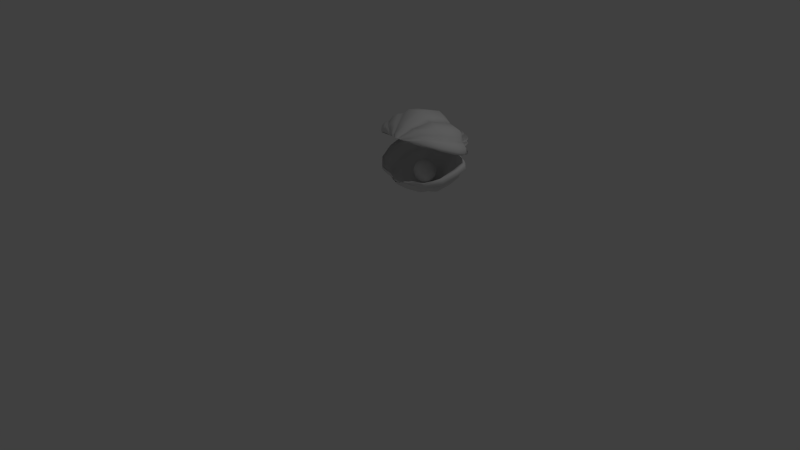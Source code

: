 # Source: clam.blend  (saved by Blender 2.72.0; exported with 4.5.12 LTS)
import bpy
from mathutils import Matrix  # noqa: F401  (used for matrix-valued properties, if any)

bpy.ops.wm.read_factory_settings(use_empty=True)
scene = bpy.context.scene
scene.name = 'Scene'

# ---- collections
col_collection_1 = bpy.data.collections.new('Collection 1'); scene.collection.children.link(col_collection_1)

# ---- world
world_world = bpy.data.worlds.new('World'); scene.world = world_world
world_world.color = (0.05088, 0.05088, 0.05088)
world_world.use_sun_shadow = False
world_world.sun_shadow_jitter_overblur = 0.0
world_world.cycles.sampling_method = 'MANUAL'
world_world.cycles.sample_map_resolution = 256

# ---- cameras
cam_camera = bpy.data.cameras.new('Camera')
cam_camera.clip_end = 100.0
cam_camera.lens = 35.0
cam_camera.sensor_width = 32.0
cam_camera.sensor_height = 18.0
cam_camera.ortho_scale = 7.314
cam_camera.dof.focus_distance = 0.0
cam_camera.dof.aperture_fstop = 128.0

# ---- lights
light_lamp = bpy.data.lights.new('Lamp', 'POINT')
light_lamp.transmission_factor = 0.0
light_lamp.cutoff_distance = 30.0
light_lamp.energy = 100.0
light_lamp.shadow_buffer_clip_start = 1.001
light_lamp.shadow_soft_size = 0.1
light_lamp.shadow_maximum_resolution = 0.006
light_lamp.use_absolute_resolution = True
light_lamp.cycles.use_multiple_importance_sampling = False

# ---- meshes
me_sphere = bpy.data.meshes.new('Sphere')
me_sphere.from_pydata([(0.03674, 0.3111, 0.06105), (0.06488, 0.3105, 0.05251), (0.09081, 0.3099, 0.03865), (0.1135, 0.3094, 0.01999), (0.1322, 0.309, -0.002736), (0.1461, 0.3087, -0.02867), (0.1546, 0.3086, -0.05681), (0.1575, 0.3085, -0.08607), (0.1546, 0.3086, -0.1153), (0.1461, 0.3087, -0.1435), (0.1322, 0.309, -0.1694), (0.1135, 0.3094, -0.1921), (0.09081, 0.3099, -0.2108), (0.06488, 0.3105, -0.2247), (0.03674, 0.3111, -0.2332), (0.03606, 0.3054, 0.06105), (0.06354, 0.2993, 0.05251), (0.08887, 0.2937, 0.03865), (0.1111, 0.2888, 0.01999), (0.1293, 0.2848, -0.002736), (0.1428, 0.2818, -0.02867), (0.1512, 0.2799, -0.05681), (0.154, 0.2793, -0.08607), (0.1512, 0.2799, -0.1153), (0.1428, 0.2818, -0.1435), (0.1293, 0.2848, -0.1694), (0.1111, 0.2888, -0.1921), (0.08887, 0.2937, -0.2108), (0.06354, 0.2993, -0.2247), (0.03606, 0.3054, -0.2332), (0.03427, 0.2999, 0.06105), (0.06004, 0.2886, 0.05251), (0.08379, 0.2782, 0.03865), (0.1046, 0.269, 0.01999), (0.1217, 0.2615, -0.002736), (0.1344, 0.2559, -0.02867), (0.1422, 0.2525, -0.05681), (0.1448, 0.2513, -0.08607), (0.1422, 0.2525, -0.1153), (0.1344, 0.2559, -0.1435), (0.1217, 0.2615, -0.1694), (0.1046, 0.269, -0.1921), (0.08379, 0.2782, -0.2108), (0.06004, 0.2886, -0.2247), (0.03427, 0.2999, -0.2332), (0.03146, 0.2949, 0.06105), (0.05453, 0.2788, 0.05251), (0.07578, 0.2639, 0.03865), (0.09441, 0.2509, 0.01999), (0.1097, 0.2402, -0.002736), (0.1211, 0.2323, -0.02867), (0.1281, 0.2274, -0.05681), (0.1304, 0.2257, -0.08607), (0.1281, 0.2274, -0.1153), (0.1211, 0.2323, -0.1435), (0.1097, 0.2402, -0.1694), (0.09441, 0.2509, -0.1921), (0.07578, 0.2639, -0.2108), (0.05453, 0.2788, -0.2247), (0.03146, 0.2949, -0.2332), (0.02773, 0.2906, 0.06105), (0.0472, 0.2702, 0.05251), (0.06515, 0.2515, 0.03865), (0.08088, 0.2351, 0.01999), (0.09379, 0.2216, -0.002736), (0.1034, 0.2116, -0.02867), (0.1093, 0.2055, -0.05681), (0.1113, 0.2034, -0.08607), (0.1093, 0.2055, -0.1153), (0.1034, 0.2116, -0.1435), (0.09379, 0.2216, -0.1694), (0.08088, 0.2351, -0.1921), (0.06515, 0.2515, -0.2108), (0.0472, 0.2702, -0.2247), (0.02773, 0.2906, -0.2332), (0.02322, 0.287, 0.06105), (0.03835, 0.2633, 0.05251), (0.0523, 0.2414, 0.03865), (0.06453, 0.2223, 0.01999), (0.07456, 0.2065, -0.002736), (0.08202, 0.1948, -0.02867), (0.08661, 0.1876, -0.05681), (0.08816, 0.1852, -0.08607), (0.08661, 0.1876, -0.1153), (0.08202, 0.1948, -0.1435), (0.07456, 0.2065, -0.1694), (0.06453, 0.2223, -0.1921), (0.0523, 0.2414, -0.2108), (0.03835, 0.2633, -0.2247), (0.02322, 0.287, -0.2332), (0.0181, 0.2844, 0.06105), (0.02832, 0.2582, 0.05251), (0.03773, 0.234, 0.03865), (0.04598, 0.2128, 0.01999), (0.05275, 0.1955, -0.002736), (0.05778, 0.1825, -0.02867), (0.06088, 0.1746, -0.05681), (0.06193, 0.1719, -0.08607), (0.06088, 0.1746, -0.1153), (0.05778, 0.1825, -0.1435), (0.05275, 0.1955, -0.1694), (0.04598, 0.2128, -0.1921), (0.03773, 0.234, -0.2108), (0.02832, 0.2582, -0.2247), (0.0181, 0.2844, -0.2332), (0.01258, 0.2829, 0.06105), (0.01748, 0.2552, 0.05251), (0.02199, 0.2296, 0.03865), (0.02595, 0.2072, 0.01999), (0.0292, 0.1889, -0.002736), (0.03162, 0.1752, -0.02867), (0.03311, 0.1668, -0.05681), (0.03361, 0.164, -0.08607), (0.03311, 0.1668, -0.1153), (0.03162, 0.1752, -0.1435), (0.0292, 0.1889, -0.1694), (0.02595, 0.2072, -0.1921), (0.02199, 0.2296, -0.2108), (0.01748, 0.2552, -0.2247), (0.01258, 0.2829, -0.2332), (0.006854, 0.2824, 0.06105), (0.006255, 0.2543, 0.05251), (0.005703, 0.2284, 0.03865), (0.005219, 0.2056, 0.01999), (0.004821, 0.187, -0.002736), (0.004526, 0.1731, -0.02867), (0.004344, 0.1646, -0.05681), (0.004283, 0.1617, -0.08607), (0.004344, 0.1646, -0.1153), (0.004526, 0.1731, -0.1435), (0.004821, 0.187, -0.1694), (0.005219, 0.2056, -0.1921), (0.005703, 0.2284, -0.2108), (0.006255, 0.2543, -0.2247), (0.006854, 0.2824, -0.2332), (0.001157, 0.2831, 0.06105), (-0.00492, 0.2556, 0.05251), (-0.01052, 0.2303, 0.03865), (-0.01543, 0.2081, 0.01999), (-0.01946, 0.1899, -0.002736), (-0.02245, 0.1764, -0.02867), (-0.0243, 0.168, -0.05681), (-0.02492, 0.1652, -0.08607), (-0.0243, 0.168, -0.1153), (-0.02245, 0.1764, -0.1435), (-0.01946, 0.1899, -0.1694), (-0.01543, 0.2081, -0.1921), (-0.01052, 0.2303, -0.2108), (-0.00492, 0.2556, -0.2247), (0.001157, 0.2831, -0.2332), (-0.004297, 0.2849, 0.06105), (-0.01562, 0.2591, 0.05251), (-0.02605, 0.2354, 0.03865), (-0.0352, 0.2146, 0.01999), (-0.0427, 0.1975, -0.002736), (-0.04828, 0.1848, -0.02867), (-0.05172, 0.177, -0.05681), (-0.05288, 0.1744, -0.08607), (-0.05172, 0.177, -0.1153), (-0.04828, 0.1848, -0.1435), (-0.0427, 0.1975, -0.1694), (-0.0352, 0.2146, -0.1921), (-0.02605, 0.2354, -0.2108), (-0.01562, 0.2591, -0.2247), (-0.004297, 0.2849, -0.2332), (-0.009299, 0.2877, 0.06105), (-0.02543, 0.2646, 0.05251), (-0.0403, 0.2434, 0.03865), (-0.05333, 0.2248, 0.01999), (-0.06402, 0.2095, -0.002736), (-0.07197, 0.1981, -0.02867), (-0.07686, 0.1911, -0.05681), (-0.07851, 0.1888, -0.08607), (-0.07686, 0.1911, -0.1153), (-0.07197, 0.1981, -0.1435), (-0.06402, 0.2095, -0.1694), (-0.05333, 0.2248, -0.1921), (-0.0403, 0.2434, -0.2108), (-0.02543, 0.2646, -0.2247), (-0.009299, 0.2877, -0.2332), (-0.01366, 0.2914, 0.06105), (-0.03398, 0.272, 0.05251), (-0.0527, 0.254, 0.03865), (-0.06912, 0.2383, 0.01999), (-0.08259, 0.2254, -0.002736), (-0.0926, 0.2158, -0.02867), (-0.09877, 0.2099, -0.05681), (-0.1008, 0.2079, -0.08607), (-0.09877, 0.2099, -0.1153), (-0.0926, 0.2158, -0.1435), (-0.08259, 0.2254, -0.1694), (-0.06912, 0.2383, -0.1921), (-0.0527, 0.254, -0.2108), (-0.03398, 0.272, -0.2247), (-0.01366, 0.2914, -0.2332), (-0.0172, 0.2959, 0.06105), (-0.04093, 0.2808, 0.05251), (-0.0628, 0.2669, 0.03865), (-0.08197, 0.2546, 0.01999), (-0.0977, 0.2446, -0.002736), (-0.1094, 0.2372, -0.02867), (-0.1166, 0.2326, -0.05681), (-0.119, 0.231, -0.08607), (-0.1166, 0.2326, -0.1153), (-0.1094, 0.2372, -0.1435), (-0.0977, 0.2446, -0.1694), (-0.08197, 0.2546, -0.1921), (-0.0628, 0.2669, -0.2108), (-0.04093, 0.2808, -0.2247), (-0.0172, 0.2959, -0.2332), (-0.0198, 0.3011, 0.06105), (-0.04602, 0.2908, 0.05251), (-0.07019, 0.2814, 0.03865), (-0.09138, 0.2732, 0.01999), (-0.1088, 0.2664, -0.002736), (-0.1217, 0.2614, -0.02867), (-0.1296, 0.2583, -0.05681), (-0.1323, 0.2572, -0.08607), (-0.1296, 0.2583, -0.1153), (-0.1217, 0.2614, -0.1435), (-0.1088, 0.2664, -0.1694), (-0.09138, 0.2732, -0.1921), (-0.07019, 0.2814, -0.2108), (-0.04602, 0.2908, -0.2247), (-0.0198, 0.3011, -0.2332), (-0.02135, 0.3066, 0.06105), (-0.04906, 0.3017, 0.05251), (-0.0746, 0.2972, 0.03865), (-0.09699, 0.2932, 0.01999), (-0.1154, 0.29, -0.002736), (-0.129, 0.2875, -0.02867), (-0.1374, 0.2861, -0.05681), (-0.1403, 0.2856, -0.08607), (-0.1374, 0.2861, -0.1153), (-0.129, 0.2875, -0.1435), (-0.1154, 0.29, -0.1694), (-0.09699, 0.2932, -0.1921), (-0.0746, 0.2972, -0.2108), (-0.04906, 0.3017, -0.2247), (-0.02135, 0.3066, -0.2332), (-0.02179, 0.3123, 0.06105), (-0.04993, 0.3129, 0.05251), (-0.07586, 0.3135, 0.03865), (-0.09859, 0.3139, 0.01999), (-0.1172, 0.3143, -0.002736), (-0.1311, 0.3146, -0.02867), (-0.1396, 0.3148, -0.05681), (-0.1425, 0.3149, -0.08607), (-0.1396, 0.3148, -0.1153), (-0.1311, 0.3146, -0.1435), (-0.1172, 0.3143, -0.1694), (-0.09859, 0.3139, -0.1921), (-0.07586, 0.3135, -0.2108), (-0.04993, 0.3129, -0.2247), (-0.02179, 0.3123, -0.2332), (-0.0211, 0.318, 0.06105), (-0.04858, 0.3241, 0.05251), (-0.07391, 0.3297, 0.03865), (-0.09611, 0.3346, 0.01999), (-0.1143, 0.3386, -0.002736), (-0.1279, 0.3416, -0.02867), (-0.1362, 0.3434, -0.05681), (-0.139, 0.3441, -0.08607), (-0.1362, 0.3434, -0.1153), (-0.1279, 0.3416, -0.1435), (-0.1143, 0.3386, -0.1694), (-0.09611, 0.3346, -0.1921), (-0.07391, 0.3297, -0.2108), (-0.04858, 0.3241, -0.2247), (-0.0211, 0.318, -0.2332), (-0.01932, 0.3235, 0.06105), (-0.04509, 0.3348, 0.05251), (-0.06884, 0.3452, 0.03865), (-0.08965, 0.3543, 0.01999), (-0.1067, 0.3619, -0.002736), (-0.1194, 0.3674, -0.02867), (-0.1272, 0.3709, -0.05681), (-0.1299, 0.372, -0.08607), (-0.1272, 0.3709, -0.1153), (-0.1194, 0.3674, -0.1435), (-0.1067, 0.3619, -0.1694), (-0.08965, 0.3543, -0.1921), (-0.06884, 0.3452, -0.2108), (-0.04509, 0.3348, -0.2247), (-0.01932, 0.3235, -0.2332), (-0.01651, 0.3285, 0.06105), (-0.03957, 0.3446, 0.05251), (-0.06083, 0.3594, 0.03865), (-0.07946, 0.3725, 0.01999), (-0.09475, 0.3832, -0.002736), (-0.1061, 0.3911, -0.02867), (-0.1131, 0.396, -0.05681), (-0.1155, 0.3977, -0.08607), (-0.1131, 0.396, -0.1153), (-0.1061, 0.3911, -0.1435), (-0.09475, 0.3832, -0.1694), (-0.07946, 0.3725, -0.1921), (-0.06083, 0.3594, -0.2108), (-0.03957, 0.3446, -0.2247), (-0.01651, 0.3285, -0.2332), (-0.01277, 0.3328, 0.06105), (-0.03225, 0.3531, 0.05251), (-0.05019, 0.3719, 0.03865), (-0.06593, 0.3883, 0.01999), (-0.07884, 0.4017, -0.002736), (-0.08843, 0.4117, -0.02867), (-0.09434, 0.4179, -0.05681), (-0.09633, 0.42, -0.08607), (-0.09434, 0.4179, -0.1153), (-0.08843, 0.4117, -0.1435), (-0.07884, 0.4017, -0.1694), (-0.06593, 0.3883, -0.1921), (-0.05019, 0.3719, -0.2108), (-0.03225, 0.3531, -0.2247), (-0.01277, 0.3328, -0.2332), (-0.008262, 0.3364, 0.06105), (-0.0234, 0.3601, 0.05251), (-0.03735, 0.3819, 0.03865), (-0.04957, 0.4011, 0.01999), (-0.05961, 0.4168, -0.002736), (-0.06706, 0.4285, -0.02867), (-0.07165, 0.4357, -0.05681), (-0.0732, 0.4381, -0.08607), (-0.07165, 0.4357, -0.1153), (-0.06706, 0.4285, -0.1435), (-0.05961, 0.4168, -0.1694), (-0.04957, 0.4011, -0.1921), (-0.03735, 0.3819, -0.2108), (-0.0234, 0.3601, -0.2247), (-0.008262, 0.3364, -0.2332), (0.007477, 0.3117, -0.2361), (-0.003146, 0.339, 0.06105), (-0.01336, 0.3652, 0.05251), (-0.02277, 0.3893, 0.03865), (-0.03103, 0.4105, 0.01999), (-0.0378, 0.4279, -0.002736), (-0.04283, 0.4408, -0.02867), (-0.04593, 0.4488, -0.05681), (-0.04697, 0.4515, -0.08607), (-0.04593, 0.4488, -0.1153), (-0.04283, 0.4408, -0.1435), (-0.0378, 0.4279, -0.1694), (-0.03103, 0.4105, -0.1921), (-0.02277, 0.3893, -0.2108), (-0.01336, 0.3652, -0.2247), (-0.003146, 0.339, -0.2332), (0.00238, 0.3405, 0.06105), (-0.002522, 0.3682, 0.05251), (-0.00704, 0.3937, 0.03865), (-0.011, 0.4161, 0.01999), (-0.01425, 0.4345, -0.002736), (-0.01666, 0.4481, -0.02867), (-0.01815, 0.4566, -0.05681), (-0.01865, 0.4594, -0.08607), (-0.01815, 0.4566, -0.1153), (-0.01666, 0.4481, -0.1435), (-0.01425, 0.4345, -0.1694), (-0.011, 0.4161, -0.1921), (-0.00704, 0.3937, -0.2108), (-0.002522, 0.3682, -0.2247), (0.00238, 0.3405, -0.2332), (0.008101, 0.3409, 0.06105), (0.0087, 0.3691, 0.05251), (0.009252, 0.395, 0.03865), (0.009736, 0.4177, 0.01999), (0.01013, 0.4364, -0.002736), (0.01043, 0.4502, -0.02867), (0.01061, 0.4588, -0.05681), (0.01067, 0.4616, -0.08607), (0.01061, 0.4588, -0.1153), (0.01043, 0.4502, -0.1435), (0.01013, 0.4364, -0.1694), (0.009736, 0.4177, -0.1921), (0.009252, 0.395, -0.2108), (0.0087, 0.3691, -0.2247), (0.008101, 0.3409, -0.2332), (0.0138, 0.3403, 0.06105), (0.01988, 0.3677, 0.05251), (0.02548, 0.3931, 0.03865), (0.03039, 0.4152, 0.01999), (0.03441, 0.4335, -0.002736), (0.03741, 0.447, -0.02867), (0.03925, 0.4553, -0.05681), (0.03987, 0.4581, -0.08607), (0.03925, 0.4553, -0.1153), (0.03741, 0.447, -0.1435), (0.03441, 0.4335, -0.1694), (0.03039, 0.4152, -0.1921), (0.02548, 0.3931, -0.2108), (0.01988, 0.3677, -0.2247), (0.0138, 0.3403, -0.2332), (0.01925, 0.3385, 0.06105), (0.03057, 0.3642, 0.05251), (0.04101, 0.388, 0.03865), (0.05015, 0.4088, 0.01999), (0.05766, 0.4259, -0.002736), (0.06324, 0.4386, -0.02867), (0.06667, 0.4464, -0.05681), (0.06783, 0.449, -0.08607), (0.06667, 0.4464, -0.1153), (0.06324, 0.4386, -0.1435), (0.05766, 0.4259, -0.1694), (0.05015, 0.4088, -0.1921), (0.04101, 0.388, -0.2108), (0.03057, 0.3642, -0.2247), (0.01925, 0.3385, -0.2332), (0.02425, 0.3357, 0.06105), (0.04038, 0.3587, 0.05251), (0.05525, 0.38, 0.03865), (0.06828, 0.3986, 0.01999), (0.07898, 0.4139, -0.002736), (0.08692, 0.4252, -0.02867), (0.09182, 0.4322, -0.05681), (0.09347, 0.4346, -0.08607), (0.09182, 0.4322, -0.1153), (0.08692, 0.4252, -0.1435), (0.07898, 0.4139, -0.1694), (0.06828, 0.3986, -0.1921), (0.05525, 0.38, -0.2108), (0.04038, 0.3587, -0.2247), (0.02425, 0.3357, -0.2332), (0.02861, 0.3319, 0.06105), (0.04893, 0.3514, 0.05251), (0.06766, 0.3693, 0.03865), (0.08407, 0.3851, 0.01999), (0.09755, 0.398, -0.002736), (0.1076, 0.4076, -0.02867), (0.1137, 0.4135, -0.05681), (0.1158, 0.4155, -0.08607), (0.1137, 0.4135, -0.1153), (0.1076, 0.4076, -0.1435), (0.09755, 0.398, -0.1694), (0.08407, 0.3851, -0.1921), (0.06766, 0.3693, -0.2108), (0.04893, 0.3514, -0.2247), (0.02861, 0.3319, -0.2332), (0.03216, 0.3274, 0.06105), (0.05588, 0.3425, 0.05251), (0.07775, 0.3565, 0.03865), (0.09692, 0.3687, 0.01999), (0.1127, 0.3787, -0.002736), (0.1243, 0.3862, -0.02867), (0.1315, 0.3908, -0.05681), (0.134, 0.3923, -0.08607), (0.1315, 0.3908, -0.1153), (0.1243, 0.3862, -0.1435), (0.1127, 0.3787, -0.1694), (0.09692, 0.3687, -0.1921), (0.07775, 0.3565, -0.2108), (0.05588, 0.3426, -0.2247), (0.03216, 0.3274, -0.2332), (0.007477, 0.3117, 0.06393), (0.03475, 0.3223, 0.06105), (0.06098, 0.3325, 0.05251), (0.08515, 0.3419, 0.03865), (0.1063, 0.3502, 0.01999), (0.1237, 0.3569, -0.002736), (0.1366, 0.362, -0.02867), (0.1446, 0.3651, -0.05681), (0.1473, 0.3661, -0.08607), (0.1446, 0.3651, -0.1153), (0.1366, 0.362, -0.1435), (0.1237, 0.3569, -0.1694), (0.1063, 0.3502, -0.1921), (0.08515, 0.3419, -0.2108), (0.06098, 0.3325, -0.2247), (0.03475, 0.3223, -0.2332), (0.0363, 0.3168, 0.06105), (0.06402, 0.3217, 0.05251), (0.08956, 0.3262, 0.03865), (0.1119, 0.3302, 0.01999), (0.1303, 0.3334, -0.002736), (0.144, 0.3358, -0.02867), (0.1524, 0.3373, -0.05681), (0.1552, 0.3378, -0.08607), (0.1524, 0.3373, -0.1153), (0.144, 0.3358, -0.1435), (0.1303, 0.3334, -0.1694), (0.1119, 0.3302, -0.1921), (0.08956, 0.3262, -0.2108), (0.06402, 0.3217, -0.2247), (0.0363, 0.3168, -0.2332)], [], [(10, 9, 24, 25), (8, 7, 22, 23), (6, 5, 20, 21), (4, 3, 18, 19), (2, 1, 16, 17), (13, 12, 27, 28), (11, 10, 25, 26), (9, 8, 23, 24), (7, 6, 21, 22), (5, 4, 19, 20), (3, 2, 17, 18), (14, 13, 28, 29), (1, 0, 15, 16), (12, 11, 26, 27), (20, 19, 34, 35), (18, 17, 32, 33), (29, 28, 43, 44), (16, 15, 30, 31), (27, 26, 41, 42), (25, 24, 39, 40), (23, 22, 37, 38), (21, 20, 35, 36), (19, 18, 33, 34), (17, 16, 31, 32), (28, 27, 42, 43), (26, 25, 40, 41), (24, 23, 38, 39), (22, 21, 36, 37), (35, 34, 49, 50), (33, 32, 47, 48), (44, 43, 58, 59), (31, 30, 45, 46), (42, 41, 56, 57), (40, 39, 54, 55), (38, 37, 52, 53), (36, 35, 50, 51), (34, 33, 48, 49), (32, 31, 46, 47), (43, 42, 57, 58), (41, 40, 55, 56), (39, 38, 53, 54), (37, 36, 51, 52), (50, 49, 64, 65), (48, 47, 62, 63), (59, 58, 73, 74), (46, 45, 60, 61), (57, 56, 71, 72), (55, 54, 69, 70), (53, 52, 67, 68), (51, 50, 65, 66), (49, 48, 63, 64), (47, 46, 61, 62), (58, 57, 72, 73), (56, 55, 70, 71), (54, 53, 68, 69), (52, 51, 66, 67), (65, 64, 79, 80), (63, 62, 77, 78), (74, 73, 88, 89), (61, 60, 75, 76), (72, 71, 86, 87), (70, 69, 84, 85), (68, 67, 82, 83), (66, 65, 80, 81), (64, 63, 78, 79), (62, 61, 76, 77), (73, 72, 87, 88), (71, 70, 85, 86), (69, 68, 83, 84), (67, 66, 81, 82), (80, 79, 94, 95), (78, 77, 92, 93), (89, 88, 103, 104), (76, 75, 90, 91), (87, 86, 101, 102), (85, 84, 99, 100), (83, 82, 97, 98), (81, 80, 95, 96), (79, 78, 93, 94), (77, 76, 91, 92), (88, 87, 102, 103), (86, 85, 100, 101), (84, 83, 98, 99), (82, 81, 96, 97), (95, 94, 109, 110), (93, 92, 107, 108), (104, 103, 118, 119), (91, 90, 105, 106), (102, 101, 116, 117), (100, 99, 114, 115), (98, 97, 112, 113), (96, 95, 110, 111), (94, 93, 108, 109), (92, 91, 106, 107), (103, 102, 117, 118), (101, 100, 115, 116), (99, 98, 113, 114), (97, 96, 111, 112), (110, 109, 124, 125), (108, 107, 122, 123), (119, 118, 133, 134), (106, 105, 120, 121), (117, 116, 131, 132), (115, 114, 129, 130), (113, 112, 127, 128), (111, 110, 125, 126), (109, 108, 123, 124), (107, 106, 121, 122), (118, 117, 132, 133), (116, 115, 130, 131), (114, 113, 128, 129), (112, 111, 126, 127), (125, 124, 139, 140), (123, 122, 137, 138), (134, 133, 148, 149), (121, 120, 135, 136), (132, 131, 146, 147), (130, 129, 144, 145), (128, 127, 142, 143), (126, 125, 140, 141), (124, 123, 138, 139), (122, 121, 136, 137), (133, 132, 147, 148), (131, 130, 145, 146), (129, 128, 143, 144), (127, 126, 141, 142), (140, 139, 154, 155), (138, 137, 152, 153), (149, 148, 163, 164), (136, 135, 150, 151), (147, 146, 161, 162), (145, 144, 159, 160), (143, 142, 157, 158), (141, 140, 155, 156), (139, 138, 153, 154), (137, 136, 151, 152), (148, 147, 162, 163), (146, 145, 160, 161), (144, 143, 158, 159), (142, 141, 156, 157), (155, 154, 169, 170), (153, 152, 167, 168), (164, 163, 178, 179), (151, 150, 165, 166), (162, 161, 176, 177), (160, 159, 174, 175), (158, 157, 172, 173), (156, 155, 170, 171), (154, 153, 168, 169), (152, 151, 166, 167), (163, 162, 177, 178), (161, 160, 175, 176), (159, 158, 173, 174), (157, 156, 171, 172), (170, 169, 184, 185), (168, 167, 182, 183), (179, 178, 193, 194), (166, 165, 180, 181), (177, 176, 191, 192), (175, 174, 189, 190), (173, 172, 187, 188), (171, 170, 185, 186), (169, 168, 183, 184), (167, 166, 181, 182), (178, 177, 192, 193), (176, 175, 190, 191), (174, 173, 188, 189), (172, 171, 186, 187), (185, 184, 199, 200), (183, 182, 197, 198), (194, 193, 208, 209), (181, 180, 195, 196), (192, 191, 206, 207), (190, 189, 204, 205), (188, 187, 202, 203), (186, 185, 200, 201), (184, 183, 198, 199), (182, 181, 196, 197), (193, 192, 207, 208), (191, 190, 205, 206), (189, 188, 203, 204), (187, 186, 201, 202), (200, 199, 214, 215), (198, 197, 212, 213), (209, 208, 223, 224), (196, 195, 210, 211), (207, 206, 221, 222), (205, 204, 219, 220), (203, 202, 217, 218), (201, 200, 215, 216), (199, 198, 213, 214), (197, 196, 211, 212), (208, 207, 222, 223), (206, 205, 220, 221), (204, 203, 218, 219), (202, 201, 216, 217), (215, 214, 229, 230), (213, 212, 227, 228), (224, 223, 238, 239), (211, 210, 225, 226), (222, 221, 236, 237), (220, 219, 234, 235), (218, 217, 232, 233), (216, 215, 230, 231), (214, 213, 228, 229), (212, 211, 226, 227), (223, 222, 237, 238), (221, 220, 235, 236), (219, 218, 233, 234), (217, 216, 231, 232), (230, 229, 244, 245), (228, 227, 242, 243), (239, 238, 253, 254), (226, 225, 240, 241), (237, 236, 251, 252), (235, 234, 249, 250), (233, 232, 247, 248), (231, 230, 245, 246), (229, 228, 243, 244), (227, 226, 241, 242), (238, 237, 252, 253), (236, 235, 250, 251), (234, 233, 248, 249), (232, 231, 246, 247), (245, 244, 259, 260), (243, 242, 257, 258), (254, 253, 268, 269), (241, 240, 255, 256), (252, 251, 266, 267), (250, 249, 264, 265), (248, 247, 262, 263), (246, 245, 260, 261), (244, 243, 258, 259), (242, 241, 256, 257), (253, 252, 267, 268), (251, 250, 265, 266), (249, 248, 263, 264), (247, 246, 261, 262), (260, 259, 274, 275), (258, 257, 272, 273), (269, 268, 283, 284), (256, 255, 270, 271), (267, 266, 281, 282), (265, 264, 279, 280), (263, 262, 277, 278), (261, 260, 275, 276), (259, 258, 273, 274), (257, 256, 271, 272), (268, 267, 282, 283), (266, 265, 280, 281), (264, 263, 278, 279), (262, 261, 276, 277), (275, 274, 289, 290), (273, 272, 287, 288), (284, 283, 298, 299), (271, 270, 285, 286), (282, 281, 296, 297), (280, 279, 294, 295), (278, 277, 292, 293), (276, 275, 290, 291), (274, 273, 288, 289), (272, 271, 286, 287), (283, 282, 297, 298), (281, 280, 295, 296), (279, 278, 293, 294), (277, 276, 291, 292), (290, 289, 304, 305), (288, 287, 302, 303), (299, 298, 313, 314), (286, 285, 300, 301), (297, 296, 311, 312), (295, 294, 309, 310), (293, 292, 307, 308), (291, 290, 305, 306), (289, 288, 303, 304), (287, 286, 301, 302), (298, 297, 312, 313), (296, 295, 310, 311), (294, 293, 308, 309), (292, 291, 306, 307), (305, 304, 319, 320), (303, 302, 317, 318), (314, 313, 328, 329), (301, 300, 315, 316), (312, 311, 326, 327), (310, 309, 324, 325), (308, 307, 322, 323), (306, 305, 320, 321), (304, 303, 318, 319), (302, 301, 316, 317), (313, 312, 327, 328), (311, 310, 325, 326), (309, 308, 323, 324), (307, 306, 321, 322), (320, 319, 335, 336), (318, 317, 333, 334), (329, 328, 344, 345), (316, 315, 331, 332), (327, 326, 342, 343), (325, 324, 340, 341), (323, 322, 338, 339), (321, 320, 336, 337), (319, 318, 334, 335), (317, 316, 332, 333), (328, 327, 343, 344), (326, 325, 341, 342), (324, 323, 339, 340), (322, 321, 337, 338), (336, 335, 350, 351), (334, 333, 348, 349), (345, 344, 359, 360), (332, 331, 346, 347), (343, 342, 357, 358), (341, 340, 355, 356), (339, 338, 353, 354), (337, 336, 351, 352), (335, 334, 349, 350), (333, 332, 347, 348), (344, 343, 358, 359), (342, 341, 356, 357), (340, 339, 354, 355), (338, 337, 352, 353), (351, 350, 365, 366), (349, 348, 363, 364), (360, 359, 374, 375), (347, 346, 361, 362), (358, 357, 372, 373), (356, 355, 370, 371), (354, 353, 368, 369), (352, 351, 366, 367), (350, 349, 364, 365), (348, 347, 362, 363), (359, 358, 373, 374), (357, 356, 371, 372), (355, 354, 369, 370), (353, 352, 367, 368), (366, 365, 380, 381), (364, 363, 378, 379), (375, 374, 389, 390), (362, 361, 376, 377), (373, 372, 387, 388), (371, 370, 385, 386), (369, 368, 383, 384), (367, 366, 381, 382), (365, 364, 379, 380), (363, 362, 377, 378), (374, 373, 388, 389), (372, 371, 386, 387), (370, 369, 384, 385), (368, 367, 382, 383), (381, 380, 395, 396), (379, 378, 393, 394), (390, 389, 404, 405), (377, 376, 391, 392), (388, 387, 402, 403), (386, 385, 400, 401), (384, 383, 398, 399), (382, 381, 396, 397), (380, 379, 394, 395), (378, 377, 392, 393), (389, 388, 403, 404), (387, 386, 401, 402), (385, 384, 399, 400), (383, 382, 397, 398), (396, 395, 410, 411), (394, 393, 408, 409), (405, 404, 419, 420), (392, 391, 406, 407), (403, 402, 417, 418), (401, 400, 415, 416), (399, 398, 413, 414), (397, 396, 411, 412), (395, 394, 409, 410), (393, 392, 407, 408), (404, 403, 418, 419), (402, 401, 416, 417), (400, 399, 414, 415), (398, 397, 412, 413), (411, 410, 425, 426), (409, 408, 423, 424), (420, 419, 434, 435), (407, 406, 421, 422), (418, 417, 432, 433), (416, 415, 430, 431), (414, 413, 428, 429), (412, 411, 426, 427), (410, 409, 424, 425), (408, 407, 422, 423), (419, 418, 433, 434), (417, 416, 431, 432), (415, 414, 429, 430), (413, 412, 427, 428), (426, 425, 440, 441), (424, 423, 438, 439), (435, 434, 449, 450), (422, 421, 436, 437), (433, 432, 447, 448), (431, 430, 445, 446), (429, 428, 443, 444), (427, 426, 441, 442), (425, 424, 439, 440), (423, 422, 437, 438), (434, 433, 448, 449), (432, 431, 446, 447), (430, 429, 444, 445), (428, 427, 442, 443), (441, 440, 456, 457), (439, 438, 454, 455), (450, 449, 465, 466), (437, 436, 452, 453), (448, 447, 463, 464), (446, 445, 461, 462), (444, 443, 459, 460), (442, 441, 457, 458), (440, 439, 455, 456), (438, 437, 453, 454), (449, 448, 464, 465), (447, 446, 462, 463), (445, 444, 460, 461), (443, 442, 458, 459), (457, 456, 471, 472), (455, 454, 469, 470), (466, 465, 480, 481), (453, 452, 467, 468), (464, 463, 478, 479), (462, 461, 476, 477), (460, 459, 474, 475), (458, 457, 472, 473), (456, 455, 470, 471), (454, 453, 468, 469), (465, 464, 479, 480), (463, 462, 477, 478), (461, 460, 475, 476), (459, 458, 473, 474), (330, 14, 29), (0, 451, 15), (330, 29, 44), (15, 451, 30), (330, 44, 59), (30, 451, 45), (330, 59, 74), (45, 451, 60), (330, 74, 89), (60, 451, 75), (330, 89, 104), (75, 451, 90), (330, 104, 119), (90, 451, 105), (330, 119, 134), (105, 451, 120), (330, 134, 149), (120, 451, 135), (330, 149, 164), (135, 451, 150), (330, 164, 179), (150, 451, 165), (330, 179, 194), (165, 451, 180), (330, 194, 209), (180, 451, 195), (330, 209, 224), (195, 451, 210), (330, 224, 239), (210, 451, 225), (330, 239, 254), (225, 451, 240), (330, 254, 269), (240, 451, 255), (330, 269, 284), (255, 451, 270), (330, 284, 299), (270, 451, 285), (330, 299, 314), (285, 451, 300), (330, 314, 329), (300, 451, 315), (330, 329, 345), (315, 451, 331), (330, 345, 360), (331, 451, 346), (330, 360, 375), (346, 451, 361), (330, 375, 390), (361, 451, 376), (330, 390, 405), (376, 451, 391), (330, 405, 420), (391, 451, 406), (330, 420, 435), (406, 451, 421), (330, 435, 450), (421, 451, 436), (330, 450, 466), (436, 451, 452), (330, 466, 481), (452, 451, 467), (472, 471, 4, 5), (470, 469, 2, 3), (481, 480, 13, 14), (468, 467, 0, 1), (479, 478, 11, 12), (477, 476, 9, 10), (475, 474, 7, 8), (473, 472, 5, 6), (471, 470, 3, 4), (330, 481, 14), (469, 468, 1, 2), (480, 479, 12, 13), (467, 451, 0), (478, 477, 10, 11), (476, 475, 8, 9), (474, 473, 6, 7)])
me_sphere.use_remesh_preserve_volume = False
me_sphere.use_remesh_preserve_attributes = False
me_sphere.use_mirror_vertex_groups = False
me_sphere.update()
me_cube_001 = bpy.data.meshes.new('Cube.001')
me_cube_001.from_pydata([(0.1984, 0.3496, 0.3344), (0.2056, 0.3418, 0.3379), (0.2078, 0.3339, 0.3414), (0.1941, 0.3341, 0.3413), (0.1953, 0.3162, 0.3492), (0.1831, 0.3198, 0.3476), (0.1678, 0.3066, 0.3534), (0.1676, 0.3174, 0.3487), (0.1595, 0.3099, 0.3519), (0.1527, 0.3182, 0.3483), (0.152, 0.2965, 0.3616), (0.1428, 0.3084, 0.3563), (0.1187, 0.2761, 0.3706), (0.1163, 0.2905, 0.3642), (0.06826, 0.2725, 0.3722), (0.08605, 0.2837, 0.3672), (0.06344, 0.2781, 0.3661), (0.06406, 0.2885, 0.3615), (0.04579, 0.268, 0.375), (0.03438, 0.2811, 0.3692), (0.007082, 0.2537, 0.3862), (0.009983, 0.2747, 0.377), (-0.04225, 0.2593, 0.3838), (-0.02442, 0.2767, 0.3761), (-0.0667, 0.2722, 0.3726), (-0.05328, 0.2836, 0.3676), (-0.07893, 0.2777, 0.3702), (-0.07853, 0.2927, 0.3636), (-0.101, 0.2775, 0.3703), (-0.1121, 0.2925, 0.3637), (-0.1423, 0.2858, 0.3631), (-0.1362, 0.2953, 0.359), (-0.1629, 0.3054, 0.3545), (-0.1478, 0.3068, 0.3539), (-0.1673, 0.3083, 0.3532), (-0.159, 0.3164, 0.3497), (-0.1924, 0.3107, 0.3521), (-0.1895, 0.3215, 0.3474), (-0.2145, 0.3271, 0.3449), (-0.199, 0.3285, 0.3424), (-0.2182, 0.341, 0.3388), (-0.2103, 0.3506, 0.3327), (0.3868, 0.3646, 0.3055), (0.378, 0.3424, 0.2969), (0.3821, 0.3267, 0.2907), (0.3719, 0.3654, 0.2876), (0.359, 0.2916, 0.2768), (0.3571, 0.3207, 0.2657), (0.3083, 0.2724, 0.2692), (0.3268, 0.3156, 0.2637), (0.2931, 0.2791, 0.2718), (0.2976, 0.3173, 0.2644), (0.2792, 0.2476, 0.2665), (0.2782, 0.2917, 0.2618), (0.2177, 0.2072, 0.2505), (0.2264, 0.254, 0.2469), (0.1248, 0.2, 0.2476), (0.1672, 0.2395, 0.2412), (0.1159, 0.2157, 0.2468), (0.1242, 0.2547, 0.2397), (0.08335, 0.19, 0.2452), (0.06615, 0.2329, 0.2402), (0.012, 0.1552, 0.2411), (0.01844, 0.2127, 0.2424), (-0.07895, 0.1662, 0.2454), (-0.04884, 0.2168, 0.244), (-0.124, 0.199, 0.2479), (-0.1053, 0.2389, 0.2416), (-0.1466, 0.2098, 0.2522), (-0.1547, 0.2579, 0.2492), (-0.1872, 0.2096, 0.2521), (-0.2204, 0.2576, 0.2491), (-0.2633, 0.2306, 0.2536), (-0.2674, 0.2683, 0.2461), (-0.3014, 0.2694, 0.269), (-0.2901, 0.2926, 0.2557), (-0.3095, 0.2751, 0.2713), (-0.3119, 0.3127, 0.2637), (-0.3557, 0.2799, 0.2732), (-0.3717, 0.3236, 0.268), (-0.3965, 0.3125, 0.2861), (-0.3758, 0.3228, 0.2764), (-0.4034, 0.3401, 0.2971), (-0.3978, 0.3694, 0.2949), (0.5108, 0.4204, 0.15), (0.5354, 0.4055, 0.1441), (0.5476, 0.3871, 0.1368), (0.5069, 0.4118, 0.1285), (0.5317, 0.334, 0.1157), (0.4986, 0.3348, 0.1161), (0.472, 0.2911, 0.09875), (0.4625, 0.3183, 0.1095), (0.4488, 0.2941, 0.09991), (0.4249, 0.3103, 0.1064), (0.4428, 0.2486, 0.0919), (0.4099, 0.2727, 0.1014), (0.3777, 0.1749, 0.06263), (0.3597, 0.2097, 0.07643), (0.2418, 0.1291, 0.04445), (0.2909, 0.172, 0.06149), (0.2206, 0.1461, 0.04142), (0.2158, 0.1734, 0.05226), (0.1654, 0.1014, 0.03567), (0.1198, 0.1302, 0.0471), (0.02752, 0.04252, 0.02578), (0.03592, 0.09824, 0.04789), (-0.1561, 0.06615, 0.03516), (-0.08573, 0.1054, 0.05072), (-0.2373, 0.1244, 0.04357), (-0.1841, 0.1449, 0.05174), (-0.2761, 0.1481, 0.05301), (-0.2632, 0.1859, 0.06801), (-0.3313, 0.1616, 0.05837), (-0.3472, 0.2066, 0.0762), (-0.4263, 0.2145, 0.06983), (-0.4037, 0.2347, 0.07784), (-0.4621, 0.277, 0.09462), (-0.4235, 0.2713, 0.09236), (-0.4708, 0.287, 0.09862), (-0.4437, 0.3024, 0.1047), (-0.5311, 0.3089, 0.1073), (-0.5155, 0.3346, 0.1175), (-0.5731, 0.3643, 0.1293), (-0.5363, 0.3565, 0.1262), (-0.5715, 0.402, 0.1442), (-0.5469, 0.4196, 0.1512), (0.5691, 0.5094, -0.05088), (0.596, 0.494, -0.06023), (0.6094, 0.4742, -0.06972), (0.5722, 0.463, -0.06967), (0.592, 0.4148, -0.09118), (0.5557, 0.4144, -0.08697), (0.5264, 0.365, -0.103), (0.516, 0.3946, -0.09004), (0.5009, 0.3673, -0.09908), (0.4747, 0.3842, -0.0892), (0.4953, 0.3168, -0.1073), (0.4593, 0.342, -0.09295), (0.4239, 0.2326, -0.1321), (0.4041, 0.2703, -0.1148), (0.2746, 0.1763, -0.1365), (0.3286, 0.2258, -0.1233), (0.2503, 0.1943, -0.1373), (0.245, 0.2242, -0.1248), (0.1895, 0.1426, -0.1374), (0.1373, 0.1729, -0.1208), (0.03182, 0.07456, -0.14), (0.04149, 0.1362, -0.1158), (-0.1798, 0.1033, -0.137), (-0.09864, 0.1447, -0.1144), (-0.2696, 0.171, -0.1371), (-0.2106, 0.1915, -0.1217), (-0.3122, 0.199, -0.1312), (-0.2981, 0.2402, -0.1131), (-0.3728, 0.2162, -0.1319), (-0.3903, 0.2666, -0.1141), (-0.4761, 0.2787, -0.1305), (-0.4514, 0.3, -0.119), (-0.5155, 0.3493, -0.1074), (-0.473, 0.3413, -0.1053), (-0.525, 0.3608, -0.104), (-0.4953, 0.3766, -0.09403), (-0.5912, 0.3875, -0.1016), (-0.5741, 0.4152, -0.08847), (-0.6373, 0.4505, -0.08233), (-0.5969, 0.4403, -0.08137), (-0.6355, 0.4921, -0.06561), (-0.6086, 0.5105, -0.05494), (0.5688, 0.5568, -0.1939), (0.5963, 0.5399, -0.1959), (0.6089, 0.5185, -0.1985), (0.5734, 0.5105, -0.2131), (0.593, 0.4616, -0.231), (0.5566, 0.4617, -0.2292), (0.5263, 0.4115, -0.2416), (0.5167, 0.4408, -0.2271), (0.5028, 0.4126, -0.2323), (0.4761, 0.4305, -0.2267), (0.4933, 0.3608, -0.2341), (0.4571, 0.3892, -0.2349), (0.4252, 0.2822, -0.2851), (0.4053, 0.3199, -0.2679), (0.275, 0.2197, -0.2608), (0.3266, 0.273, -0.2653), (0.2536, 0.234, -0.2449), (0.2469, 0.2645, -0.2348), (0.1837, 0.1877, -0.2698), (0.1387, 0.2263, -0.2911), (0.02932, 0.1301, -0.3203), (0.04034, 0.1921, -0.2979), (-0.1575, 0.1431, -0.2446), (-0.1045, 0.2011, -0.2989), (-0.2512, 0.2065, -0.2248), (-0.2224, 0.2408, -0.2738), (-0.3204, 0.2391, -0.2408), (-0.3044, 0.2818, -0.2295), (-0.371, 0.2616, -0.2656), (-0.3893, 0.3131, -0.2532), (-0.4765, 0.3271, -0.278), (-0.4514, 0.3489, -0.2686), (-0.5119, 0.3932, -0.234), (-0.4722, 0.3895, -0.2519), (-0.5256, 0.4052, -0.2331), (-0.4956, 0.4214, -0.225), (-0.5892, 0.4355, -0.2474), (-0.5733, 0.4627, -0.2314), (-0.6376, 0.4953, -0.2132), (-0.599, 0.4886, -0.2283), (-0.6335, 0.5371, -0.1977), (-0.6064, 0.558, -0.198), (0.5009, 0.5807, -0.2545), (0.525, 0.5663, -0.259), (0.5362, 0.5481, -0.2646), (0.5049, 0.5433, -0.2786), (0.5222, 0.5034, -0.302), (0.49, 0.5032, -0.3004), (0.4633, 0.4614, -0.3191), (0.4549, 0.4847, -0.3019), (0.4427, 0.461, -0.3109), (0.4191, 0.4757, -0.3032), (0.4343, 0.4163, -0.3207), (0.4024, 0.4411, -0.3169), (0.3742, 0.3555, -0.3775), (0.3567, 0.3858, -0.3566), (0.2418, 0.2977, -0.3664), (0.2873, 0.3446, -0.3618), (0.223, 0.3078, -0.3503), (0.217, 0.3328, -0.3367), (0.1612, 0.2712, -0.3793), (0.1216, 0.3078, -0.3917), (0.02516, 0.2285, -0.4324), (0.03488, 0.2791, -0.403), (-0.1396, 0.2288, -0.3645), (-0.09281, 0.287, -0.4024), (-0.2222, 0.2809, -0.3373), (-0.1968, 0.3179, -0.3743), (-0.2832, 0.3116, -0.3459), (-0.2691, 0.3471, -0.3293), (-0.3278, 0.3348, -0.3639), (-0.3439, 0.3777, -0.3449), (-0.4208, 0.3934, -0.3642), (-0.3987, 0.411, -0.3526), (-0.452, 0.4444, -0.3155), (-0.4171, 0.4439, -0.3316), (-0.4641, 0.4547, -0.3128), (-0.4377, 0.4677, -0.3032), (-0.5202, 0.4831, -0.3203), (-0.5061, 0.5044, -0.3021), (-0.5628, 0.5301, -0.2812), (-0.5288, 0.5264, -0.2953), (-0.5593, 0.5642, -0.261), (-0.5353, 0.5823, -0.2579), (0.3725, 0.5809, -0.3037), (0.3906, 0.5723, -0.3113), (0.3989, 0.5613, -0.3208), (0.3755, 0.5619, -0.3318), (0.3884, 0.5409, -0.3601), (0.3644, 0.5405, -0.3593), (0.3444, 0.5169, -0.385), (0.338, 0.5281, -0.3658), (0.3289, 0.5143, -0.3793), (0.3113, 0.5222, -0.3694), (0.3226, 0.4863, -0.4001), (0.2987, 0.5023, -0.3896), (0.2776, 0.4604, -0.4577), (0.2645, 0.4753, -0.434), (0.1784, 0.4175, -0.4679), (0.2125, 0.4485, -0.4502), (0.1643, 0.4199, -0.4538), (0.1599, 0.4333, -0.4366), (0.1181, 0.4028, -0.485), (0.08836, 0.4316, -0.4823), (0.01604, 0.3884, -0.5348), (0.02332, 0.415, -0.4991), (-0.1099, 0.3698, -0.4888), (-0.07379, 0.4204, -0.4963), (-0.1739, 0.3986, -0.4555), (-0.1537, 0.4343, -0.469), (-0.2196, 0.4227, -0.4533), (-0.2094, 0.4422, -0.4304), (-0.2526, 0.444, -0.4593), (-0.2651, 0.4684, -0.4336), (-0.3223, 0.4852, -0.4436), (-0.3059, 0.4939, -0.4299), (-0.3467, 0.5069, -0.3951), (-0.3202, 0.5107, -0.4055), (-0.3558, 0.5133, -0.3903), (-0.3362, 0.5194, -0.3793), (-0.3977, 0.5354, -0.388), (-0.3876, 0.5448, -0.3685), (-0.4305, 0.5571, -0.3476), (-0.4047, 0.5583, -0.3577), (-0.4283, 0.5948, -0.3152), (-0.4104, 0.5863, -0.3148), (0.2128, 0.5925, -0.3772), (0.2232, 0.5902, -0.3836), (0.2281, 0.5873, -0.3917), (0.2145, 0.5905, -0.3971), (0.222, 0.5876, -0.4175), (0.2081, 0.5871, -0.4173), (0.1965, 0.5822, -0.4372), (0.1928, 0.5826, -0.4242), (0.1875, 0.5793, -0.4351), (0.1773, 0.5807, -0.4278), (0.1839, 0.5708, -0.4539), (0.1701, 0.576, -0.4439), (0.1579, 0.5732, -0.4906), (0.1503, 0.5744, -0.4743), (0.1004, 0.5543, -0.5085), (0.1202, 0.5652, -0.4904), (0.09229, 0.5517, -0.5006), (0.08971, 0.5538, -0.488), (0.06552, 0.5515, -0.5215), (0.04832, 0.5653, -0.5116), (0.006462, 0.5577, -0.5509), (0.01068, 0.5615, -0.525), (-0.06646, 0.5359, -0.5331), (-0.04553, 0.5635, -0.522), (-0.1035, 0.5414, -0.5078), (-0.09179, 0.5631, -0.5041), (-0.1299, 0.553, -0.4996), (-0.124, 0.5567, -0.4823), (-0.149, 0.5654, -0.4963), (-0.1563, 0.5708, -0.4761), (-0.1894, 0.582, -0.4762), (-0.1799, 0.5827, -0.4667), (-0.2035, 0.5798, -0.4453), (-0.1882, 0.5846, -0.4494), (-0.2088, 0.5818, -0.441), (-0.1974, 0.5818, -0.4336), (-0.233, 0.5923, -0.4333), (-0.2271, 0.5918, -0.4207), (-0.252, 0.5924, -0.4064), (-0.2371, 0.5957, -0.4112), (-0.2507, 0.5947, -0.3888), (-0.2404, 0.5982, -0.3812), (0.3192, 0.6199, -0.4411), (0.3731, 0.5332, -0.4593), (0.3802, 0.5288, -0.471), (0.3218, 0.6169, -0.4701), (0.3713, 0.5293, -0.5088), (0.3124, 0.612, -0.4996), (0.334, 0.5214, -0.5375), (0.2901, 0.6054, -0.5097), (0.321, 0.5173, -0.5345), (0.2675, 0.6025, -0.5149), (0.3157, 0.5048, -0.5618), (0.2569, 0.5958, -0.5384), (0.2776, 0.5083, -0.6155), (0.228, 0.5934, -0.5828), (0.1938, 0.4807, -0.6416), (0.184, 0.5799, -0.6063), (0.1819, 0.477, -0.6301), (0.1396, 0.5634, -0.6029), (0.1428, 0.4767, -0.6605), (0.07913, 0.5801, -0.6373), (0.05658, 0.4857, -0.7034), (0.02417, 0.5746, -0.6568), (-0.04988, 0.4538, -0.6775), (-0.05789, 0.5774, -0.6525), (-0.1039, 0.4619, -0.6405), (-0.1254, 0.5769, -0.6263), (-0.1425, 0.4788, -0.6286), (-0.1725, 0.5676, -0.5945), (-0.1704, 0.4969, -0.6238), (-0.2196, 0.5881, -0.5855), (-0.2293, 0.5211, -0.5944), (-0.2541, 0.6055, -0.5717), (-0.25, 0.518, -0.5493), (-0.2661, 0.6083, -0.5465), (-0.2577, 0.5209, -0.543), (-0.2797, 0.6043, -0.5234), (-0.2931, 0.5363, -0.5317), (-0.3231, 0.6188, -0.5045), (-0.3208, 0.5363, -0.4925), (-0.3376, 0.6245, -0.4907), (-0.3189, 0.5398, -0.4669), (-0.3424, 0.6282, -0.447), (0.09743, 0.3288, 0.3768), (0.101, 0.3267, 0.3805), (0.1021, 0.3246, 0.3843), (0.09536, 0.3246, 0.3842), (0.09593, 0.3198, 0.3928), (0.08999, 0.3208, 0.3911), (0.0825, 0.3172, 0.3974), (0.08242, 0.3202, 0.3922), (0.07846, 0.3182, 0.3958), (0.07512, 0.3204, 0.3918), (0.07479, 0.3156, 0.4037), (0.0703, 0.3188, 0.3979), (0.05849, 0.3101, 0.4134), (0.05734, 0.314, 0.4065), (0.03387, 0.3091, 0.4151), (0.04256, 0.3121, 0.4098), (0.03152, 0.3096, 0.411), (0.03182, 0.3124, 0.406), (0.02289, 0.3081, 0.4176), (0.01732, 0.3117, 0.4113), (0.003982, 0.3057, 0.4264), (0.005399, 0.3113, 0.4163), (-0.02012, 0.3072, 0.4237), (-0.01141, 0.3119, 0.4154), (-0.03206, 0.3092, 0.4154), (-0.02551, 0.3122, 0.41), (-0.03804, 0.3106, 0.4128), (-0.03784, 0.3146, 0.4056), (-0.04881, 0.3106, 0.4129), (-0.05426, 0.3146, 0.4057), (-0.06897, 0.3118, 0.4075), (-0.066, 0.3144, 0.403), (-0.07905, 0.3171, 0.3982), (-0.07167, 0.3175, 0.3975), (-0.08121, 0.3179, 0.3968), (-0.07713, 0.32, 0.3929), (-0.09346, 0.3185, 0.3956), (-0.09205, 0.3214, 0.3904), (-0.1043, 0.3229, 0.3878), (-0.09709, 0.3231, 0.3875), (-0.1061, 0.3267, 0.3811), (-0.1026, 0.329, 0.377), (0.1984, 0.857, 0.3344), (0.2056, 0.8649, 0.3379), (0.2078, 0.8728, 0.3414), (0.1941, 0.8726, 0.3413), (0.1953, 0.8905, 0.3492), (0.1831, 0.8869, 0.3476), (0.1678, 0.9001, 0.3534), (0.1676, 0.8893, 0.3487), (0.1595, 0.8967, 0.3519), (0.1527, 0.8885, 0.3483), (0.152, 0.9102, 0.3616), (0.1428, 0.8982, 0.3563), (0.1187, 0.9305, 0.3706), (0.1163, 0.9161, 0.3642), (0.06826, 0.9342, 0.3722), (0.08605, 0.923, 0.3672), (0.06344, 0.9286, 0.3661), (0.06406, 0.9181, 0.3615), (0.04579, 0.9387, 0.375), (0.03438, 0.9256, 0.3692), (0.007082, 0.9529, 0.3862), (0.009983, 0.9319, 0.377), (-0.04225, 0.9474, 0.3838), (-0.02442, 0.93, 0.3761), (-0.0667, 0.9344, 0.3726), (-0.05328, 0.9231, 0.3676), (-0.07893, 0.929, 0.3702), (-0.07853, 0.914, 0.3636), (-0.101, 0.9291, 0.3703), (-0.1121, 0.9142, 0.3637), (-0.1423, 0.9208, 0.3631), (-0.1362, 0.9114, 0.359), (-0.1629, 0.9013, 0.3545), (-0.1478, 0.8998, 0.3539), (-0.1673, 0.8984, 0.3532), (-0.159, 0.8903, 0.3497), (-0.1924, 0.896, 0.3521), (-0.1895, 0.8851, 0.3474), (-0.2145, 0.8796, 0.3449), (-0.199, 0.8782, 0.3424), (-0.2182, 0.8656, 0.3388), (-0.2103, 0.8561, 0.3327), (0.3868, 0.8421, 0.3055), (0.378, 0.8643, 0.2969), (0.3821, 0.8799, 0.2907), (0.3719, 0.8413, 0.2876), (0.359, 0.9151, 0.2768), (0.3571, 0.886, 0.2657), (0.3083, 0.9342, 0.2692), (0.3268, 0.8911, 0.2637), (0.2931, 0.9275, 0.2718), (0.2976, 0.8894, 0.2644), (0.2792, 0.9591, 0.2665), (0.2782, 0.915, 0.2618), (0.2177, 0.9995, 0.2505), (0.2264, 0.9527, 0.2469), (0.1248, 1.007, 0.2476), (0.1672, 0.9671, 0.2412), (0.1159, 0.9909, 0.2468), (0.1242, 0.952, 0.2397), (0.08335, 1.017, 0.2452), (0.06615, 0.9737, 0.2402), (0.012, 1.051, 0.2411), (0.01844, 0.9939, 0.2424), (-0.07895, 1.04, 0.2454), (-0.04884, 0.9898, 0.244), (-0.124, 1.008, 0.2479), (-0.1053, 0.9678, 0.2416), (-0.1466, 0.9969, 0.2522), (-0.1547, 0.9487, 0.2492), (-0.1872, 0.9971, 0.2521), (-0.2204, 0.9491, 0.2491), (-0.2633, 0.9761, 0.2536), (-0.2674, 0.9384, 0.2461), (-0.3014, 0.9373, 0.269), (-0.2901, 0.914, 0.2557), (-0.3095, 0.9316, 0.2713), (-0.3119, 0.894, 0.2637), (-0.3557, 0.9267, 0.2732), (-0.3717, 0.8831, 0.268), (-0.3965, 0.8942, 0.2861), (-0.3758, 0.8839, 0.2764), (-0.4034, 0.8665, 0.2971), (-0.3978, 0.8373, 0.2949), (0.5108, 0.7863, 0.15), (0.5354, 0.8011, 0.1441), (0.5476, 0.8196, 0.1368), (0.5069, 0.7948, 0.1285), (0.5317, 0.8727, 0.1157), (0.4986, 0.8718, 0.1161), (0.472, 0.9155, 0.09875), (0.4625, 0.8884, 0.1095), (0.4488, 0.9126, 0.09991), (0.4249, 0.8963, 0.1064), (0.4428, 0.958, 0.0919), (0.4099, 0.934, 0.1014), (0.3777, 1.032, 0.06263), (0.3597, 0.997, 0.07643), (0.2418, 1.078, 0.04445), (0.2909, 1.035, 0.06149), (0.2206, 1.061, 0.04142), (0.2158, 1.033, 0.05226), (0.1654, 1.105, 0.03567), (0.1198, 1.077, 0.0471), (0.02752, 1.164, 0.02578), (0.03592, 1.108, 0.04789), (-0.1561, 1.141, 0.03516), (-0.08573, 1.101, 0.05072), (-0.2373, 1.082, 0.04357), (-0.1841, 1.062, 0.05174), (-0.2761, 1.059, 0.05301), (-0.2632, 1.021, 0.06801), (-0.3313, 1.045, 0.05837), (-0.3472, 1.0, 0.0762), (-0.4263, 0.9922, 0.06983), (-0.4037, 0.972, 0.07784), (-0.4621, 0.9297, 0.09462), (-0.4235, 0.9354, 0.09236), (-0.4708, 0.9196, 0.09862), (-0.4437, 0.9042, 0.1047), (-0.5311, 0.8978, 0.1073), (-0.5155, 0.8721, 0.1175), (-0.5731, 0.8424, 0.1293), (-0.5363, 0.8502, 0.1262), (-0.5715, 0.8047, 0.1442), (-0.5469, 0.787, 0.1512), (0.5691, 0.6972, -0.05088), (0.596, 0.7126, -0.06023), (0.6094, 0.7325, -0.06972), (0.5722, 0.7437, -0.06967), (0.592, 0.7918, -0.09118), (0.5557, 0.7923, -0.08697), (0.5264, 0.8416, -0.103), (0.516, 0.812, -0.09004), (0.5009, 0.8394, -0.09908), (0.4747, 0.8224, -0.0892), (0.4953, 0.8898, -0.1073), (0.4593, 0.8646, -0.09295), (0.4239, 0.974, -0.1321), (0.4041, 0.9363, -0.1148), (0.2746, 1.03, -0.1365), (0.3286, 0.9808, -0.1233), (0.2503, 1.012, -0.1373), (0.245, 0.9824, -0.1248), (0.1895, 1.064, -0.1374), (0.1373, 1.034, -0.1208), (0.03182, 1.132, -0.14), (0.04149, 1.07, -0.1158), (-0.1798, 1.103, -0.137), (-0.09864, 1.062, -0.1144), (-0.2696, 1.036, -0.1371), (-0.2106, 1.015, -0.1217), (-0.3122, 1.008, -0.1312), (-0.2981, 0.9665, -0.1131), (-0.3728, 0.9904, -0.1319), (-0.3903, 0.9401, -0.1141), (-0.4761, 0.928, -0.1305), (-0.4514, 0.9066, -0.119), (-0.5155, 0.8574, -0.1074), (-0.473, 0.8654, -0.1053), (-0.525, 0.8459, -0.104), (-0.4953, 0.8301, -0.09403), (-0.5912, 0.8192, -0.1016), (-0.5741, 0.7914, -0.08847), (-0.6373, 0.7562, -0.08233), (-0.5969, 0.7664, -0.08137), (-0.6355, 0.7146, -0.06561), (-0.6086, 0.6961, -0.05494), (0.5688, 0.6498, -0.1939), (0.5963, 0.6668, -0.1959), (0.6089, 0.6881, -0.1985), (0.5734, 0.6962, -0.2131), (0.593, 0.7451, -0.231), (0.5566, 0.745, -0.2292), (0.5263, 0.7952, -0.2416), (0.5167, 0.7659, -0.2271), (0.5028, 0.7941, -0.2323), (0.4761, 0.7762, -0.2267), (0.4933, 0.8459, -0.2341), (0.4571, 0.8174, -0.2349), (0.4252, 0.9244, -0.2851), (0.4053, 0.8867, -0.2679), (0.275, 0.9869, -0.2608), (0.3266, 0.9336, -0.2653), (0.2536, 0.9727, -0.2449), (0.2469, 0.9422, -0.2348), (0.1837, 1.019, -0.2698), (0.1387, 0.9804, -0.2911), (0.02932, 1.077, -0.3203), (0.04034, 1.015, -0.2979), (-0.1575, 1.064, -0.2446), (-0.1045, 1.006, -0.2989), (-0.2512, 1.0, -0.2248), (-0.2224, 0.9658, -0.2738), (-0.3204, 0.9675, -0.2408), (-0.3044, 0.9248, -0.2295), (-0.371, 0.945, -0.2656), (-0.3893, 0.8935, -0.2532), (-0.4765, 0.8796, -0.278), (-0.4514, 0.8578, -0.2686), (-0.5119, 0.8135, -0.234), (-0.4722, 0.8171, -0.2519), (-0.5256, 0.8015, -0.2331), (-0.4956, 0.7852, -0.225), (-0.5892, 0.7711, -0.2474), (-0.5733, 0.744, -0.2314), (-0.6376, 0.7114, -0.2132), (-0.599, 0.7181, -0.2283), (-0.6335, 0.6695, -0.1977), (-0.6064, 0.6487, -0.198), (0.5009, 0.626, -0.2545), (0.525, 0.6404, -0.259), (0.5362, 0.6586, -0.2646), (0.5049, 0.6634, -0.2786), (0.5222, 0.7033, -0.302), (0.49, 0.7035, -0.3004), (0.4633, 0.7453, -0.3191), (0.4549, 0.7219, -0.3019), (0.4427, 0.7456, -0.3109), (0.4191, 0.7309, -0.3032), (0.4343, 0.7904, -0.3207), (0.4024, 0.7655, -0.3169), (0.3742, 0.8512, -0.3775), (0.3567, 0.8209, -0.3566), (0.2418, 0.909, -0.3664), (0.2873, 0.862, -0.3618), (0.223, 0.8989, -0.3503), (0.217, 0.8739, -0.3367), (0.1612, 0.9355, -0.3793), (0.1216, 0.8989, -0.3917), (0.02516, 0.9782, -0.4324), (0.03488, 0.9276, -0.403), (-0.1396, 0.9779, -0.3645), (-0.09281, 0.9196, -0.4024), (-0.2222, 0.9257, -0.3373), (-0.1968, 0.8887, -0.3743), (-0.2832, 0.895, -0.3459), (-0.2691, 0.8596, -0.3293), (-0.3278, 0.8719, -0.3639), (-0.3439, 0.8289, -0.3449), (-0.4208, 0.8132, -0.3642), (-0.3987, 0.7957, -0.3526), (-0.452, 0.7623, -0.3155), (-0.4171, 0.7628, -0.3316), (-0.4641, 0.7519, -0.3128), (-0.4377, 0.739, -0.3032), (-0.5202, 0.7235, -0.3203), (-0.5061, 0.7023, -0.3021), (-0.5628, 0.6766, -0.2812), (-0.5288, 0.6802, -0.2953), (-0.5593, 0.6425, -0.261), (-0.5353, 0.6244, -0.2579), (0.3725, 0.6258, -0.3037), (0.3906, 0.6344, -0.3113), (0.3989, 0.6453, -0.3208), (0.3755, 0.6448, -0.3318), (0.3884, 0.6657, -0.3601), (0.3644, 0.6662, -0.3593), (0.3444, 0.6897, -0.385), (0.338, 0.6786, -0.3658), (0.3289, 0.6923, -0.3793), (0.3113, 0.6844, -0.3694), (0.3226, 0.7203, -0.4001), (0.2987, 0.7044, -0.3896), (0.2776, 0.7463, -0.4577), (0.2645, 0.7313, -0.434), (0.1784, 0.7892, -0.4679), (0.2125, 0.7582, -0.4502), (0.1643, 0.7868, -0.4538), (0.1599, 0.7734, -0.4366), (0.1181, 0.8038, -0.485), (0.08836, 0.7751, -0.4823), (0.01604, 0.8183, -0.5348), (0.02332, 0.7916, -0.4991), (-0.1099, 0.8369, -0.4888), (-0.07379, 0.7863, -0.4963), (-0.1739, 0.808, -0.4555), (-0.1537, 0.7724, -0.469), (-0.2196, 0.784, -0.4533), (-0.2094, 0.7644, -0.4304), (-0.2526, 0.7627, -0.4593), (-0.2651, 0.7383, -0.4336), (-0.3223, 0.7214, -0.4436), (-0.3059, 0.7127, -0.4299), (-0.3467, 0.6998, -0.3951), (-0.3202, 0.696, -0.4055), (-0.3558, 0.6933, -0.3903), (-0.3362, 0.6873, -0.3793), (-0.3977, 0.6712, -0.388), (-0.3876, 0.6619, -0.3685), (-0.4305, 0.6495, -0.3476), (-0.4047, 0.6484, -0.3577), (-0.4283, 0.6118, -0.3152), (-0.4104, 0.6204, -0.3148), (0.2128, 0.6141, -0.3772), (0.2232, 0.6164, -0.3836), (0.2281, 0.6194, -0.3917), (0.2145, 0.6161, -0.3971), (0.222, 0.6191, -0.4175), (0.2081, 0.6195, -0.4173), (0.1965, 0.6245, -0.4372), (0.1928, 0.624, -0.4242), (0.1875, 0.6273, -0.4351), (0.1773, 0.626, -0.4278), (0.1839, 0.6359, -0.4539), (0.1701, 0.6307, -0.4439), (0.1579, 0.6335, -0.4906), (0.1503, 0.6323, -0.4743), (0.1004, 0.6523, -0.5085), (0.1202, 0.6415, -0.4904), (0.09229, 0.6549, -0.5006), (0.08971, 0.6528, -0.488), (0.06552, 0.6551, -0.5215), (0.04832, 0.6414, -0.5116), (0.006462, 0.649, -0.5509), (0.01068, 0.6452, -0.525), (-0.06646, 0.6708, -0.5331), (-0.04553, 0.6432, -0.522), (-0.1035, 0.6652, -0.5078), (-0.09179, 0.6436, -0.5041), (-0.1299, 0.6537, -0.4996), (-0.124, 0.65, -0.4823), (-0.149, 0.6413, -0.4963), (-0.1563, 0.6359, -0.4761), (-0.1894, 0.6247, -0.4762), (-0.1799, 0.624, -0.4667), (-0.2035, 0.6268, -0.4453), (-0.1882, 0.6221, -0.4494), (-0.2088, 0.6249, -0.441), (-0.1974, 0.6248, -0.4336), (-0.233, 0.6143, -0.4333), (-0.2271, 0.6149, -0.4207), (-0.252, 0.6143, -0.4064), (-0.2371, 0.611, -0.4112), (-0.2507, 0.6119, -0.3888), (-0.2404, 0.6084, -0.3812), (0.3192, 0.5868, -0.4411), (0.3731, 0.6735, -0.4593), (0.3802, 0.6778, -0.471), (0.3218, 0.5897, -0.4701), (0.3713, 0.6774, -0.5088), (0.3124, 0.5947, -0.4996), (0.334, 0.6852, -0.5375), (0.2901, 0.6012, -0.5097), (0.321, 0.6894, -0.5345), (0.2675, 0.6041, -0.5149), (0.3157, 0.7019, -0.5618), (0.2569, 0.6109, -0.5384), (0.2776, 0.6983, -0.6155), (0.228, 0.6133, -0.5828), (0.1938, 0.7259, -0.6416), (0.184, 0.6267, -0.6063), (0.1819, 0.7297, -0.6301), (0.1396, 0.6433, -0.6029), (0.1428, 0.73, -0.6605), (0.07913, 0.6265, -0.6373), (0.05658, 0.721, -0.7034), (0.02417, 0.6321, -0.6568), (-0.04988, 0.7528, -0.6775), (-0.05789, 0.6292, -0.6525), (-0.1039, 0.7447, -0.6405), (-0.1254, 0.6298, -0.6263), (-0.1425, 0.7278, -0.6286), (-0.1725, 0.6391, -0.5945), (-0.1704, 0.7097, -0.6238), (-0.2196, 0.6186, -0.5855), (-0.2293, 0.6855, -0.5944), (-0.2541, 0.6012, -0.5717), (-0.25, 0.6887, -0.5493), (-0.2661, 0.5984, -0.5465), (-0.2577, 0.6858, -0.543), (-0.2797, 0.6024, -0.5234), (-0.2931, 0.6704, -0.5317), (-0.3231, 0.5879, -0.5045), (-0.3208, 0.6704, -0.4925), (-0.3376, 0.5822, -0.4907), (-0.3189, 0.6669, -0.4669), (-0.3424, 0.5785, -0.447), (0.09743, 0.8778, 0.3768), (0.101, 0.8799, 0.3805), (0.1021, 0.8821, 0.3843), (0.09536, 0.882, 0.3842), (0.09593, 0.8868, 0.3928), (0.08999, 0.8859, 0.3911), (0.0825, 0.8894, 0.3974), (0.08242, 0.8865, 0.3922), (0.07846, 0.8885, 0.3958), (0.07513, 0.8863, 0.3918), (0.07479, 0.8911, 0.4037), (0.0703, 0.8879, 0.3979), (0.05849, 0.8966, 0.4134), (0.05734, 0.8927, 0.4065), (0.03387, 0.8975, 0.4151), (0.04256, 0.8945, 0.4098), (0.03152, 0.8971, 0.411), (0.03182, 0.8942, 0.406), (0.02289, 0.8985, 0.4176), (0.01732, 0.895, 0.4113), (0.003982, 0.901, 0.4264), (0.0054, 0.8953, 0.4163), (-0.02012, 0.8995, 0.4237), (-0.01141, 0.8948, 0.4154), (-0.03206, 0.8975, 0.4154), (-0.02551, 0.8945, 0.41), (-0.03804, 0.896, 0.4128), (-0.03784, 0.892, 0.4056), (-0.04881, 0.8961, 0.4129), (-0.05426, 0.8921, 0.4057), (-0.06897, 0.8948, 0.4075), (-0.066, 0.8923, 0.403), (-0.07905, 0.8896, 0.3982), (-0.07167, 0.8892, 0.3975), (-0.08121, 0.8888, 0.3968), (-0.07713, 0.8866, 0.3929), (-0.09346, 0.8881, 0.3956), (-0.09205, 0.8852, 0.3904), (-0.1043, 0.8837, 0.3878), (-0.09709, 0.8836, 0.3875), (-0.1061, 0.88, 0.3811), (-0.1026, 0.8777, 0.377)], [], [(1, 43, 42, 0), (11, 53, 55, 13), (34, 76, 74, 32), (29, 71, 73, 31), (18, 60, 58, 16), (13, 55, 57, 15), (0, 42, 45, 3), (36, 78, 76, 34), (31, 73, 75, 33), (20, 62, 60, 18), (15, 57, 59, 17), (4, 46, 44, 2), (38, 80, 78, 36), (22, 64, 62, 20), (33, 75, 77, 35), (17, 59, 61, 19), (6, 48, 46, 4), (40, 82, 80, 38), (24, 66, 64, 22), (35, 77, 79, 37), (65, 107, 109, 67), (54, 96, 94, 52), (44, 86, 85, 43), (49, 91, 93, 51), (72, 114, 112, 70), (67, 109, 111, 69), (56, 98, 96, 54), (74, 116, 114, 72), (51, 93, 95, 53), (69, 111, 113, 71), (58, 100, 98, 56), (83, 125, 124, 82), (53, 95, 97, 55), (43, 85, 84, 42), (76, 118, 116, 74), (71, 113, 115, 73), (60, 102, 100, 58), (55, 97, 99, 57), (42, 84, 87, 45), (78, 120, 118, 76), (41, 83, 82, 40), (27, 69, 71, 29), (16, 58, 56, 14), (9, 51, 53, 11), (32, 74, 72, 30), (14, 56, 54, 12), (25, 67, 69, 27), (30, 72, 70, 28), (7, 49, 51, 9), (2, 44, 43, 1), (12, 54, 52, 10), (23, 65, 67, 25), (39, 81, 83, 41), (5, 47, 49, 7), (28, 70, 68, 26), (21, 63, 65, 23), (10, 52, 50, 8), (37, 79, 81, 39), (26, 68, 66, 24), (3, 45, 47, 5), (8, 50, 48, 6), (19, 61, 63, 21), (112, 154, 152, 110), (89, 131, 133, 91), (123, 165, 167, 125), (107, 149, 151, 109), (96, 138, 136, 94), (86, 128, 127, 85), (91, 133, 135, 93), (114, 156, 154, 112), (109, 151, 153, 111), (98, 140, 138, 96), (116, 158, 156, 114), (93, 135, 137, 95), (100, 142, 140, 98), (111, 153, 155, 113), (125, 167, 166, 124), (95, 137, 139, 97), (85, 127, 126, 84), (118, 160, 158, 116), (113, 155, 157, 115), (102, 144, 142, 100), (81, 123, 125, 83), (70, 112, 110, 68), (47, 89, 91, 49), (63, 105, 107, 65), (52, 94, 92, 50), (79, 121, 123, 81), (45, 87, 89, 47), (68, 110, 108, 66), (50, 92, 90, 48), (61, 103, 105, 63), (77, 119, 121, 79), (66, 108, 106, 64), (82, 124, 122, 80), (48, 90, 88, 46), (59, 101, 103, 61), (64, 106, 104, 62), (75, 117, 119, 77), (80, 122, 120, 78), (57, 99, 101, 59), (46, 88, 86, 44), (73, 115, 117, 75), (62, 104, 102, 60), (143, 185, 187, 145), (132, 174, 172, 130), (166, 208, 206, 164), (150, 192, 190, 148), (161, 203, 205, 163), (145, 187, 189, 147), (134, 176, 174, 132), (152, 194, 192, 150), (129, 171, 173, 131), (163, 205, 207, 165), (147, 189, 191, 149), (136, 178, 176, 134), (131, 173, 175, 133), (154, 196, 194, 152), (165, 207, 209, 167), (149, 191, 193, 151), (138, 180, 178, 136), (128, 170, 169, 127), (133, 175, 177, 135), (156, 198, 196, 154), (105, 147, 149, 107), (94, 136, 134, 92), (121, 163, 165, 123), (87, 129, 131, 89), (110, 152, 150, 108), (92, 134, 132, 90), (103, 145, 147, 105), (119, 161, 163, 121), (108, 150, 148, 106), (124, 166, 164, 122), (90, 132, 130, 88), (101, 143, 145, 103), (106, 148, 146, 104), (117, 159, 161, 119), (122, 164, 162, 120), (99, 141, 143, 101), (88, 130, 128, 86), (104, 146, 144, 102), (115, 157, 159, 117), (120, 162, 160, 118), (84, 126, 129, 87), (97, 139, 141, 99), (200, 202, 244, 242), (199, 197, 239, 241), (184, 186, 228, 226), (171, 168, 210, 213), (183, 181, 223, 225), (202, 204, 246, 244), (201, 199, 241, 243), (186, 188, 230, 228), (185, 183, 225, 227), (170, 172, 214, 212), (204, 206, 248, 246), (203, 201, 243, 245), (188, 190, 232, 230), (187, 185, 227, 229), (172, 174, 216, 214), (206, 208, 250, 248), (190, 192, 234, 232), (205, 203, 245, 247), (174, 176, 218, 216), (189, 187, 229, 231), (148, 190, 188, 146), (159, 201, 203, 161), (164, 206, 204, 162), (141, 183, 185, 143), (130, 172, 170, 128), (157, 199, 201, 159), (146, 188, 186, 144), (162, 204, 202, 160), (126, 168, 171, 129), (139, 181, 183, 141), (144, 186, 184, 142), (155, 197, 199, 157), (160, 202, 200, 158), (127, 169, 168, 126), (137, 179, 181, 139), (167, 209, 208, 166), (142, 184, 182, 140), (153, 195, 197, 155), (135, 177, 179, 137), (158, 200, 198, 156), (151, 193, 195, 153), (140, 182, 180, 138), (248, 250, 292, 290), (232, 234, 276, 274), (247, 245, 287, 289), (231, 229, 271, 273), (216, 218, 260, 258), (234, 236, 278, 276), (215, 213, 255, 257), (249, 247, 289, 291), (218, 220, 262, 260), (233, 231, 273, 275), (217, 215, 257, 259), (236, 238, 280, 278), (251, 249, 291, 293), (235, 233, 275, 277), (220, 222, 264, 262), (211, 212, 254, 253), (219, 217, 259, 261), (238, 240, 282, 280), (237, 235, 277, 279), (222, 224, 266, 264), (168, 169, 211, 210), (181, 179, 221, 223), (208, 209, 251, 250), (182, 184, 226, 224), (197, 195, 237, 239), (198, 200, 242, 240), (179, 177, 219, 221), (195, 193, 235, 237), (180, 182, 224, 222), (177, 175, 217, 219), (196, 198, 240, 238), (178, 180, 222, 220), (193, 191, 233, 235), (169, 170, 212, 211), (209, 207, 249, 251), (194, 196, 238, 236), (175, 173, 215, 217), (176, 178, 220, 218), (191, 189, 231, 233), (207, 205, 247, 249), (173, 171, 213, 215), (192, 194, 236, 234), (267, 265, 307, 309), (255, 252, 294, 297), (286, 288, 330, 328), (270, 272, 314, 312), (285, 283, 325, 327), (269, 267, 309, 311), (254, 256, 298, 296), (288, 290, 332, 330), (287, 285, 327, 329), (272, 274, 316, 314), (271, 269, 311, 313), (256, 258, 300, 298), (290, 292, 334, 332), (274, 276, 318, 316), (289, 287, 329, 331), (258, 260, 302, 300), (273, 271, 313, 315), (276, 278, 320, 318), (257, 255, 297, 299), (291, 289, 331, 333), (214, 216, 258, 256), (229, 227, 269, 271), (230, 232, 274, 272), (245, 243, 285, 287), (246, 248, 290, 288), (227, 225, 267, 269), (212, 214, 256, 254), (243, 241, 283, 285), (228, 230, 272, 270), (244, 246, 288, 286), (213, 210, 252, 255), (225, 223, 265, 267), (226, 228, 270, 268), (241, 239, 281, 283), (242, 244, 286, 284), (210, 211, 253, 252), (223, 221, 263, 265), (250, 251, 293, 292), (224, 226, 268, 266), (239, 237, 279, 281), (221, 219, 261, 263), (240, 242, 284, 282), (321, 319, 361, 363), (306, 308, 350, 348), (305, 303, 345, 347), (324, 326, 368, 366), (323, 321, 363, 365), (308, 310, 352, 350), (334, 335, 377, 376), (307, 305, 347, 349), (294, 295, 337, 336), (326, 328, 370, 368), (310, 312, 354, 352), (325, 323, 365, 367), (297, 294, 336, 339), (309, 307, 349, 351), (328, 330, 372, 370), (327, 325, 367, 369), (312, 314, 356, 354), (311, 309, 351, 353), (296, 298, 340, 338), (330, 332, 374, 372), (268, 270, 312, 310), (283, 281, 323, 325), (284, 286, 328, 326), (252, 253, 295, 294), (265, 263, 305, 307), (292, 293, 335, 334), (266, 268, 310, 308), (281, 279, 321, 323), (263, 261, 303, 305), (282, 284, 326, 324), (279, 277, 319, 321), (264, 266, 308, 306), (261, 259, 301, 303), (280, 282, 324, 322), (262, 264, 306, 304), (277, 275, 317, 319), (253, 254, 296, 295), (293, 291, 333, 335), (278, 280, 322, 320), (259, 257, 299, 301), (260, 262, 304, 302), (275, 273, 315, 317), (339, 336, 337, 338), (338, 340, 341, 339), (340, 342, 343, 341), (342, 344, 345, 343), (344, 346, 347, 345), (346, 348, 349, 347), (348, 350, 351, 349), (350, 352, 353, 351), (352, 354, 355, 353), (354, 356, 357, 355), (356, 358, 359, 357), (358, 360, 361, 359), (360, 362, 363, 361), (362, 364, 365, 363), (364, 366, 367, 365), (366, 368, 369, 367), (368, 370, 371, 369), (370, 372, 373, 371), (372, 374, 375, 373), (374, 376, 377, 375), (303, 301, 343, 345), (322, 324, 366, 364), (304, 306, 348, 346), (319, 317, 359, 361), (295, 296, 338, 337), (335, 333, 375, 377), (320, 322, 364, 362), (301, 299, 341, 343), (302, 304, 346, 344), (317, 315, 357, 359), (333, 331, 373, 375), (318, 320, 362, 360), (299, 297, 339, 341), (315, 313, 355, 357), (300, 302, 344, 342), (331, 329, 371, 373), (316, 318, 360, 358), (332, 334, 376, 374), (298, 300, 342, 340), (313, 311, 353, 355), (314, 316, 358, 356), (329, 327, 369, 371), (20, 18, 396, 398), (31, 33, 411, 409), (36, 34, 412, 414), (0, 3, 381, 378), (13, 15, 393, 391), (18, 16, 394, 396), (29, 31, 409, 407), (34, 32, 410, 412), (1, 0, 378, 379), (11, 13, 391, 389), (41, 40, 418, 419), (27, 29, 407, 405), (16, 14, 392, 394), (9, 11, 389, 387), (32, 30, 408, 410), (14, 12, 390, 392), (25, 27, 405, 403), (30, 28, 406, 408), (7, 9, 387, 385), (2, 1, 379, 380), (12, 10, 388, 390), (23, 25, 403, 401), (39, 41, 419, 417), (5, 7, 385, 383), (28, 26, 404, 406), (21, 23, 401, 399), (10, 8, 386, 388), (37, 39, 417, 415), (3, 5, 383, 381), (26, 24, 402, 404), (8, 6, 384, 386), (19, 21, 399, 397), (35, 37, 415, 413), (24, 22, 400, 402), (40, 38, 416, 418), (6, 4, 382, 384), (17, 19, 397, 395), (22, 20, 398, 400), (33, 35, 413, 411), (38, 36, 414, 416), (15, 17, 395, 393), (4, 2, 380, 382), (421, 420, 462, 463), (431, 433, 475, 473), (454, 452, 494, 496), (449, 451, 493, 491), (438, 436, 478, 480), (433, 435, 477, 475), (420, 423, 465, 462), (456, 454, 496, 498), (451, 453, 495, 493), (440, 438, 480, 482), (435, 437, 479, 477), (424, 422, 464, 466), (458, 456, 498, 500), (442, 440, 482, 484), (453, 455, 497, 495), (437, 439, 481, 479), (426, 424, 466, 468), (460, 458, 500, 502), (444, 442, 484, 486), (455, 457, 499, 497), (485, 487, 529, 527), (474, 472, 514, 516), (464, 463, 505, 506), (469, 471, 513, 511), (492, 490, 532, 534), (487, 489, 531, 529), (476, 474, 516, 518), (494, 492, 534, 536), (471, 473, 515, 513), (489, 491, 533, 531), (478, 476, 518, 520), (503, 502, 544, 545), (473, 475, 517, 515), (463, 462, 504, 505), (496, 494, 536, 538), (491, 493, 535, 533), (480, 478, 520, 522), (475, 477, 519, 517), (462, 465, 507, 504), (498, 496, 538, 540), (461, 460, 502, 503), (447, 449, 491, 489), (436, 434, 476, 478), (429, 431, 473, 471), (452, 450, 492, 494), (434, 432, 474, 476), (445, 447, 489, 487), (450, 448, 490, 492), (427, 429, 471, 469), (422, 421, 463, 464), (432, 430, 472, 474), (443, 445, 487, 485), (459, 461, 503, 501), (425, 427, 469, 467), (448, 446, 488, 490), (441, 443, 485, 483), (430, 428, 470, 472), (457, 459, 501, 499), (446, 444, 486, 488), (423, 425, 467, 465), (428, 426, 468, 470), (439, 441, 483, 481), (532, 530, 572, 574), (509, 511, 553, 551), (543, 545, 587, 585), (527, 529, 571, 569), (516, 514, 556, 558), (506, 505, 547, 548), (511, 513, 555, 553), (534, 532, 574, 576), (529, 531, 573, 571), (518, 516, 558, 560), (536, 534, 576, 578), (513, 515, 557, 555), (520, 518, 560, 562), (531, 533, 575, 573), (545, 544, 586, 587), (515, 517, 559, 557), (505, 504, 546, 547), (538, 536, 578, 580), (533, 535, 577, 575), (522, 520, 562, 564), (501, 503, 545, 543), (490, 488, 530, 532), (467, 469, 511, 509), (483, 485, 527, 525), (472, 470, 512, 514), (499, 501, 543, 541), (465, 467, 509, 507), (488, 486, 528, 530), (470, 468, 510, 512), (481, 483, 525, 523), (497, 499, 541, 539), (486, 484, 526, 528), (502, 500, 542, 544), (468, 466, 508, 510), (479, 481, 523, 521), (484, 482, 524, 526), (495, 497, 539, 537), (500, 498, 540, 542), (477, 479, 521, 519), (466, 464, 506, 508), (493, 495, 537, 535), (482, 480, 522, 524), (563, 565, 607, 605), (552, 550, 592, 594), (586, 584, 626, 628), (570, 568, 610, 612), (581, 583, 625, 623), (565, 567, 609, 607), (554, 552, 594, 596), (572, 570, 612, 614), (549, 551, 593, 591), (583, 585, 627, 625), (567, 569, 611, 609), (556, 554, 596, 598), (551, 553, 595, 593), (574, 572, 614, 616), (585, 587, 629, 627), (569, 571, 613, 611), (558, 556, 598, 600), (548, 547, 589, 590), (553, 555, 597, 595), (576, 574, 616, 618), (525, 527, 569, 567), (514, 512, 554, 556), (541, 543, 585, 583), (507, 509, 551, 549), (530, 528, 570, 572), (512, 510, 552, 554), (523, 525, 567, 565), (539, 541, 583, 581), (528, 526, 568, 570), (544, 542, 584, 586), (510, 508, 550, 552), (521, 523, 565, 563), (526, 524, 566, 568), (537, 539, 581, 579), (542, 540, 582, 584), (519, 521, 563, 561), (508, 506, 548, 550), (524, 522, 564, 566), (535, 537, 579, 577), (540, 538, 580, 582), (504, 507, 549, 546), (517, 519, 561, 559), (620, 662, 664, 622), (619, 661, 659, 617), (604, 646, 648, 606), (591, 633, 630, 588), (603, 645, 643, 601), (622, 664, 666, 624), (621, 663, 661, 619), (606, 648, 650, 608), (605, 647, 645, 603), (590, 632, 634, 592), (624, 666, 668, 626), (623, 665, 663, 621), (608, 650, 652, 610), (607, 649, 647, 605), (592, 634, 636, 594), (626, 668, 670, 628), (610, 652, 654, 612), (625, 667, 665, 623), (594, 636, 638, 596), (609, 651, 649, 607), (568, 566, 608, 610), (579, 581, 623, 621), (584, 582, 624, 626), (561, 563, 605, 603), (550, 548, 590, 592), (577, 579, 621, 619), (566, 564, 606, 608), (582, 580, 622, 624), (546, 549, 591, 588), (559, 561, 603, 601), (564, 562, 604, 606), (575, 577, 619, 617), (580, 578, 620, 622), (547, 546, 588, 589), (557, 559, 601, 599), (587, 586, 628, 629), (562, 560, 602, 604), (573, 575, 617, 615), (555, 557, 599, 597), (578, 576, 618, 620), (571, 573, 615, 613), (560, 558, 600, 602), (668, 710, 712, 670), (652, 694, 696, 654), (667, 709, 707, 665), (651, 693, 691, 649), (636, 678, 680, 638), (654, 696, 698, 656), (635, 677, 675, 633), (669, 711, 709, 667), (638, 680, 682, 640), (653, 695, 693, 651), (637, 679, 677, 635), (656, 698, 700, 658), (671, 713, 711, 669), (655, 697, 695, 653), (640, 682, 684, 642), (631, 673, 674, 632), (639, 681, 679, 637), (658, 700, 702, 660), (657, 699, 697, 655), (642, 684, 686, 644), (588, 630, 631, 589), (601, 643, 641, 599), (628, 670, 671, 629), (602, 644, 646, 604), (617, 659, 657, 615), (618, 660, 662, 620), (599, 641, 639, 597), (615, 657, 655, 613), (600, 642, 644, 602), (597, 639, 637, 595), (616, 658, 660, 618), (598, 640, 642, 600), (613, 655, 653, 611), (589, 631, 632, 590), (629, 671, 669, 627), (614, 656, 658, 616), (595, 637, 635, 593), (596, 638, 640, 598), (611, 653, 651, 609), (627, 669, 667, 625), (593, 635, 633, 591), (612, 654, 656, 614), (687, 729, 727, 685), (675, 717, 714, 672), (706, 748, 750, 708), (690, 732, 734, 692), (705, 747, 745, 703), (689, 731, 729, 687), (674, 716, 718, 676), (708, 750, 752, 710), (707, 749, 747, 705), (692, 734, 736, 694), (691, 733, 731, 689), (676, 718, 720, 678), (710, 752, 754, 712), (694, 736, 738, 696), (709, 751, 749, 707), (678, 720, 722, 680), (693, 735, 733, 691), (696, 738, 740, 698), (677, 719, 717, 675), (711, 753, 751, 709), (634, 676, 678, 636), (649, 691, 689, 647), (650, 692, 694, 652), (665, 707, 705, 663), (666, 708, 710, 668), (647, 689, 687, 645), (632, 674, 676, 634), (663, 705, 703, 661), (648, 690, 692, 650), (664, 706, 708, 666), (633, 675, 672, 630), (645, 687, 685, 643), (646, 688, 690, 648), (661, 703, 701, 659), (662, 704, 706, 664), (630, 672, 673, 631), (643, 685, 683, 641), (670, 712, 713, 671), (644, 686, 688, 646), (659, 701, 699, 657), (641, 683, 681, 639), (660, 702, 704, 662), (741, 783, 781, 739), (726, 768, 770, 728), (725, 767, 765, 723), (744, 786, 788, 746), (743, 785, 783, 741), (728, 770, 772, 730), (754, 796, 797, 755), (727, 769, 767, 725), (714, 756, 757, 715), (746, 788, 790, 748), (730, 772, 774, 732), (745, 787, 785, 743), (717, 759, 756, 714), (729, 771, 769, 727), (748, 790, 792, 750), (747, 789, 787, 745), (732, 774, 776, 734), (731, 773, 771, 729), (716, 758, 760, 718), (750, 792, 794, 752), (688, 730, 732, 690), (703, 745, 743, 701), (704, 746, 748, 706), (672, 714, 715, 673), (685, 727, 725, 683), (712, 754, 755, 713), (686, 728, 730, 688), (701, 743, 741, 699), (683, 725, 723, 681), (702, 744, 746, 704), (699, 741, 739, 697), (684, 726, 728, 686), (681, 723, 721, 679), (700, 742, 744, 702), (682, 724, 726, 684), (697, 739, 737, 695), (673, 715, 716, 674), (713, 755, 753, 711), (698, 740, 742, 700), (679, 721, 719, 677), (680, 722, 724, 682), (695, 737, 735, 693), (759, 758, 757, 756), (758, 759, 761, 760), (760, 761, 763, 762), (762, 763, 765, 764), (764, 765, 767, 766), (766, 767, 769, 768), (768, 769, 771, 770), (770, 771, 773, 772), (772, 773, 775, 774), (774, 775, 777, 776), (776, 777, 779, 778), (778, 779, 781, 780), (780, 781, 783, 782), (782, 783, 785, 784), (784, 785, 787, 786), (786, 787, 789, 788), (788, 789, 791, 790), (790, 791, 793, 792), (792, 793, 795, 794), (794, 795, 797, 796), (723, 765, 763, 721), (742, 784, 786, 744), (724, 766, 768, 726), (739, 781, 779, 737), (715, 757, 758, 716), (755, 797, 795, 753), (740, 782, 784, 742), (721, 763, 761, 719), (722, 764, 766, 724), (737, 779, 777, 735), (753, 795, 793, 751), (738, 780, 782, 740), (719, 761, 759, 717), (735, 777, 775, 733), (720, 762, 764, 722), (751, 793, 791, 749), (736, 778, 780, 738), (752, 794, 796, 754), (718, 760, 762, 720), (733, 775, 773, 731), (734, 776, 778, 736), (749, 791, 789, 747), (440, 818, 816, 438), (451, 829, 831, 453), (456, 834, 832, 454), (420, 798, 801, 423), (433, 811, 813, 435), (438, 816, 814, 436), (449, 827, 829, 451), (454, 832, 830, 452), (421, 799, 798, 420), (431, 809, 811, 433), (461, 839, 838, 460), (447, 825, 827, 449), (436, 814, 812, 434), (429, 807, 809, 431), (452, 830, 828, 450), (434, 812, 810, 432), (445, 823, 825, 447), (450, 828, 826, 448), (427, 805, 807, 429), (422, 800, 799, 421), (432, 810, 808, 430), (443, 821, 823, 445), (459, 837, 839, 461), (425, 803, 805, 427), (448, 826, 824, 446), (441, 819, 821, 443), (430, 808, 806, 428), (457, 835, 837, 459), (423, 801, 803, 425), (446, 824, 822, 444), (428, 806, 804, 426), (439, 817, 819, 441), (455, 833, 835, 457), (444, 822, 820, 442), (460, 838, 836, 458), (426, 804, 802, 424), (437, 815, 817, 439), (442, 820, 818, 440), (453, 831, 833, 455), (458, 836, 834, 456), (435, 813, 815, 437), (424, 802, 800, 422)])
me_cube_001.polygons.foreach_set('use_smooth', [True] * 796)
me_cube_001.use_remesh_preserve_volume = False
me_cube_001.use_remesh_preserve_attributes = False
me_cube_001.use_mirror_vertex_groups = False
me_cube_001.update()

# ---- objects
ob_sphere = bpy.data.objects.new('Sphere', me_sphere)
ob_clam = bpy.data.objects.new('Clam', me_cube_001)
ob_lamp = bpy.data.objects.new('Lamp', light_lamp)
ob_camera = bpy.data.objects.new('Camera', cam_camera)

# ---- transforms, parenting, visibility, modifiers, constraints
ob_sphere.location = (0.0, 0.0, 0.0)
ob_sphere.rotation_euler = (1.571, 0.0, 0.0)
ob_sphere.lineart.crease_threshold = 0.0
ob_clam.location = (-9.313e-10, 0.0, -1.192e-07)
ob_clam.rotation_euler = (1.571, 0.0, 0.0)
ob_clam.lineart.crease_threshold = 0.0
ob_lamp.location = (4.086, 0.1633, 5.33)
ob_lamp.rotation_euler = (0.6503, 0.05522, 1.866)
ob_lamp.lock_rotations_4d = False
ob_lamp.empty_display_type = 'ARROWS'
ob_lamp.color = (0.0, 0.0, 0.0, 0.0)
ob_lamp.lineart.crease_threshold = 0.0
ob_camera.location = (7.491, -7.35, 4.769)
ob_camera.rotation_euler = (1.109, 0.01082, 0.8149)
ob_camera.lock_rotations_4d = False
ob_camera.empty_display_type = 'ARROWS'
ob_camera.color = (0.0, 0.0, 0.0, 0.0)
ob_camera.display_type = 'WIRE'
ob_camera.lineart.crease_threshold = 0.0

# ---- collection membership
col_collection_1.objects.link(ob_sphere)
col_collection_1.objects.link(ob_clam)
col_collection_1.objects.link(ob_lamp)
col_collection_1.objects.link(ob_camera)

# ---- scene / render settings (as saved in the file)
scene.camera = ob_camera
scene.frame_start = 1; scene.frame_end = 250; scene.frame_set(13)
scene.render.engine = 'BLENDER_EEVEE_NEXT'
scene.render.resolution_percentage = 50
scene.render.dither_intensity = 0.0
scene.cycles.use_denoising = False
scene.cycles.samples = 10
scene.cycles.sampling_pattern = 'TABULATED_SOBOL'
scene.cycles.light_sampling_threshold = 0.0
scene.cycles.use_adaptive_sampling = False
scene.cycles.use_light_tree = False
scene.cycles.blur_glossy = 0.0
scene.cycles.pixel_filter_type = 'GAUSSIAN'
scene.cycles.sample_clamp_indirect = 0.0
scene.view_settings.view_transform = 'Standard'
bpy.context.view_layer.update()
